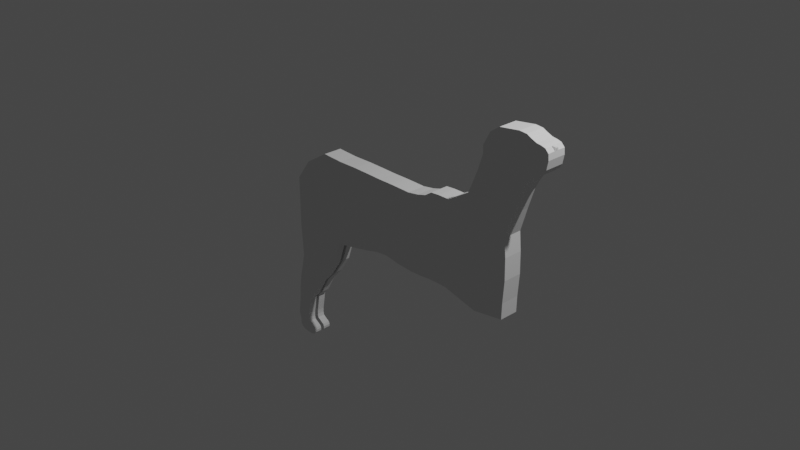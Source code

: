# Source: Cat_Test2.blend  (saved by Blender 3.3.6; exported with 4.5.12 LTS)
import bpy
from mathutils import Matrix  # noqa: F401  (used for matrix-valued properties, if any)

bpy.ops.wm.read_factory_settings(use_empty=True)
scene = bpy.context.scene
scene.name = 'Scene'

# ---- collections
col_collection = bpy.data.collections.new('Collection'); scene.collection.children.link(col_collection)

# ---- world
world_world = bpy.data.worlds.new('World'); scene.world = world_world
world_world.use_nodes = True; world_world.node_tree.nodes.clear()
_N = world_world.node_tree.nodes; _L = world_world.node_tree.links
n0 = _N.new('ShaderNodeOutputWorld'); n0.name = 'World Output'; n0.location = (300, 300)
n1 = _N.new('ShaderNodeBackground'); n1.name = 'Background'; n1.location = (10, 300)
n1.inputs[0].default_value = (0.05088, 0.05088, 0.05088, 1.0)
_L.new(n1.outputs[0], n0.inputs[0])
n0.is_active_output = True
world_world.color = (0.05088, 0.05088, 0.05088)
world_world.use_sun_shadow = False
world_world.sun_shadow_jitter_overblur = 0.0

# ---- cameras
cam_camera = bpy.data.cameras.new('Camera')
cam_camera.clip_end = 100.0
cam_camera.ortho_scale = 7.314

# ---- lights
light_light = bpy.data.lights.new('Light', 'POINT')
light_light.transmission_factor = 0.0
light_light.energy = 1000.0
light_light.shadow_soft_size = 0.1
light_light.shadow_maximum_resolution = 0.006
light_light.use_absolute_resolution = True

# ---- meshes
me_plane = bpy.data.meshes.new('Plane')
me_plane.from_pydata([(-1.482, 5.547e-08, -0.5533), (-0.827, 5.174e-08, -0.5579), (-1.481, 1.931e-08, 0.01618), (-1.307, -1.257e-08, 0.2535), (-0.7536, 5.243e-08, -0.5501), (-1.025, -3.578e-08, 0.4262), (-0.5348, 4.623e-08, -0.504), (-0.7787, -3.418e-08, 0.4143), (-0.3766, 4.163e-08, -0.4697), (-0.5493, -3.471e-08, 0.4183), (-0.2144, 3.596e-08, -0.4275), (-0.3502, -3.436e-08, 0.4156), (-0.08125, 3.436e-08, -0.4157), (-0.1814, -3.383e-08, 0.4117), (0.106, 3.808e-08, -0.4434), (0.01367, -3.401e-08, 0.413), (0.2879, 3.95e-08, -0.4539), (0.2431, -3.347e-08, 0.409), (0.4289, 3.879e-08, -0.4486), (0.3762, -3.631e-08, 0.4301), (0.5331, 3.738e-08, -0.4381), (0.4777, -4.02e-08, 0.4591), (0.632, 3.702e-08, -0.4354), (0.5581, -4.747e-08, 0.5132), (0.7599, 3.702e-08, -0.4354), (0.661, -4.853e-08, 0.5211), (1.161, 5.031e-08, -0.5343), (0.7902, -4.853e-08, 0.5211), (1.507, 4.322e-08, -0.4816), (0.9391, -5.987e-08, 0.6055), (1.511, 1.984e-08, -0.3076), (1.029, -6.695e-08, 0.6582), (1.528, -1.311e-08, -0.06235), (1.079, -8.183e-08, 0.769), (1.522, -4.499e-08, 0.1749), (1.145, -1.038e-07, 0.9324), (1.504, -7.259e-08, 0.3804), (1.204, -1.277e-07, 1.11), (1.58, -1.071e-07, 0.6375), (1.202, -1.397e-07, 1.199), (1.651, -1.368e-07, 0.8583), (1.281, -1.594e-07, 1.347), (1.701, -1.498e-07, 0.955), (1.387, -1.695e-07, 1.421), (1.743, -1.588e-07, 1.022), (1.513, -1.717e-07, 1.438), (1.794, -1.651e-07, 1.069), (1.613, -1.736e-07, 1.452), (1.855, -1.685e-07, 1.094), (1.697, -1.727e-07, 1.445), (1.901, -1.734e-07, 1.131), (1.752, -1.689e-07, 1.417), (1.931, -1.799e-07, 1.179), (1.808, -1.658e-07, 1.394), (1.948, -1.922e-07, 1.27), (1.862, -1.648e-07, 1.386), (1.943, -2.008e-07, 1.334), (1.906, -1.63e-07, 1.373), (1.944, -2.023e-07, 1.346), (1.915, -1.635e-07, 1.377), (1.943, -2.044e-07, 1.361), (1.935, -1.629e-07, 1.372), (-1.482, -0.1059, -0.5533), (-0.827, -0.1059, -0.5579), (-1.481, -0.1059, 0.01618), (-1.307, -0.1059, 0.2535), (-0.7536, -0.1059, -0.5501), (-1.025, -0.1059, 0.4262), (-0.5348, -0.1059, -0.504), (-0.7787, -0.1059, 0.4143), (-0.3766, -0.1059, -0.4697), (-0.5493, -0.1059, 0.4183), (-0.2144, -0.1059, -0.4275), (-0.3502, -0.1059, 0.4156), (-0.08125, -0.1059, -0.4157), (-0.1814, -0.1059, 0.4117), (0.106, -0.1059, -0.4434), (0.01367, -0.1059, 0.413), (0.2879, -0.1059, -0.4539), (0.2431, -0.1059, 0.409), (0.4289, -0.1059, -0.4486), (0.3762, -0.1059, 0.4301), (0.5331, -0.1059, -0.4381), (0.4777, -0.1059, 0.4591), (0.632, -0.1059, -0.4354), (0.5581, -0.1059, 0.5132), (0.7599, -0.1059, -0.4354), (0.661, -0.1059, 0.5211), (1.161, -0.1059, -0.5343), (0.7902, -0.1059, 0.5211), (1.507, -0.1059, -0.4816), (0.9391, -0.1059, 0.6055), (1.511, -0.1059, -0.3076), (1.029, -0.1059, 0.6582), (1.528, -0.1059, -0.06235), (1.079, -0.1059, 0.769), (1.522, -0.1059, 0.1749), (1.145, -0.1059, 0.9324), (1.504, -0.1059, 0.3804), (1.204, -0.1059, 1.11), (1.58, -0.1059, 0.6375), (1.202, -0.1059, 1.199), (1.651, -0.1059, 0.8583), (1.281, -0.1059, 1.347), (1.701, -0.1059, 0.955), (1.387, -0.1059, 1.421), (1.743, -0.1059, 1.022), (1.513, -0.1059, 1.438), (1.794, -0.1059, 1.069), (1.613, -0.1059, 1.452), (1.855, -0.1059, 1.094), (1.697, -0.1059, 1.445), (1.901, -0.1059, 1.131), (1.752, -0.1059, 1.417), (1.931, -0.1059, 1.179), (1.808, -0.1059, 1.394), (1.948, -0.1059, 1.27), (1.862, -0.1059, 1.386), (1.943, -0.1059, 1.334), (1.906, -0.1059, 1.373), (1.941, -0.02365, 1.349), (1.918, -0.02365, 1.374), (1.941, -0.01544, 1.363), (1.937, -0.01544, 1.37), (1.943, -2.01e-07, 1.336), (1.908, -1.631e-07, 1.374), (1.943, -0.02365, 1.336), (1.908, -0.02365, 1.374), (1.943, -2.031e-07, 1.352), (1.923, -1.633e-07, 1.375), (1.941, -0.02031, 1.354), (1.926, -0.02031, 1.372), (1.936, -0.003052, 1.372), (1.943, -0.003052, 1.361), (1.701, -0.02094, 0.955), (1.651, -0.02094, 0.8583), (0.5581, -0.02094, 0.5132), (0.661, -0.02094, 0.5211), (1.943, -0.004676, 1.346), (1.281, -0.02094, 1.347), (1.387, -0.02094, 1.421), (-0.3766, -0.02094, -0.4697), (-0.5348, -0.02094, -0.504), (1.916, -0.004676, 1.376), (1.161, -0.02094, -0.5343), (0.7599, -0.02094, -0.4354), (-0.7787, -0.02094, 0.4143), (-0.5493, -0.02094, 0.4183), (1.743, -0.02094, 1.022), (0.7902, -0.02094, 0.5211), (1.513, -0.02094, 1.438), (-0.2144, -0.02094, -0.4275), (1.507, -0.02094, -0.4816), (-0.3502, -0.02094, 0.4156), (1.794, -0.02094, 1.069), (0.9391, -0.02094, 0.6055), (1.613, -0.02094, 1.452), (-0.08125, -0.02094, -0.4157), (1.511, -0.02094, -0.3076), (-0.1814, -0.02094, 0.4117), (1.855, -0.02094, 1.094), (1.029, -0.02094, 0.6582), (1.697, -0.02094, 1.445), (0.106, -0.02094, -0.4434), (1.528, -0.02094, -0.06235), (0.01367, -0.02094, 0.413), (1.901, -0.02094, 1.131), (1.079, -0.02094, 0.769), (1.752, -0.02094, 1.417), (0.2879, -0.02094, -0.4539), (1.522, -0.02094, 0.1749), (0.2431, -0.02094, 0.409), (1.931, -0.02094, 1.179), (1.145, -0.02094, 0.9324), (1.808, -0.02094, 1.394), (0.4289, -0.02094, -0.4486), (-1.482, -0.02094, -0.5533), (-1.481, -0.02094, 0.01618), (1.504, -0.02094, 0.3804), (0.3762, -0.02094, 0.4301), (-0.827, -0.02094, -0.5579), (1.948, -0.02094, 1.27), (1.204, -0.02094, 1.11), (1.862, -0.02094, 1.386), (0.5331, -0.02094, -0.4381), (-1.307, -0.02094, 0.2535), (1.58, -0.02094, 0.6375), (0.4777, -0.02094, 0.4591), (1.943, -0.02094, 1.334), (1.202, -0.02094, 1.199), (-0.7536, -0.02094, -0.5501), (1.906, -0.02094, 1.373), (0.632, -0.02094, -0.4354), (-1.025, -0.02094, 0.4262), (1.908, -0.004676, 1.374), (1.943, -0.004676, 1.336), (1.924, -0.004016, 1.374), (1.943, -0.004016, 1.352), (-1.456, -0.1059, -0.9355), (-0.9243, -0.1059, -0.8488), (-1.456, -0.02094, -0.9355), (-0.9243, -0.02094, -0.8488), (-1.499, -0.1059, -1.128), (-1.056, -0.1059, -1.051), (-1.499, -0.02094, -1.128), (-1.056, -0.02094, -1.051), (-1.523, -0.1059, -1.221), (-1.183, -0.1059, -1.187), (-1.523, -0.02094, -1.221), (-1.183, -0.02094, -1.187), (-1.53, -0.1059, -1.272), (-1.306, -0.1059, -1.406), (-1.53, -0.02094, -1.272), (-1.306, -0.02094, -1.406), (-1.548, -0.1059, -1.397), (-1.366, -0.1059, -1.465), (-1.548, -0.02094, -1.397), (-1.366, -0.02094, -1.465), (-1.555, -0.1059, -1.53), (-1.38, -0.1059, -1.561), (-1.555, -0.02094, -1.53), (-1.38, -0.02094, -1.561), (-1.573, -0.1059, -1.666), (-1.404, -0.1059, -1.695), (-1.573, -0.02094, -1.666), (-1.404, -0.02094, -1.695), (-1.582, -0.1059, -1.726), (-1.406, -0.1059, -1.749), (-1.582, -0.02094, -1.726), (-1.406, -0.02094, -1.749), (-1.574, -0.1059, -1.765), (-1.398, -0.1059, -1.788), (-1.574, -0.02094, -1.765), (-1.398, -0.02094, -1.788), (-1.558, -0.1059, -1.811), (-1.353, -0.1059, -1.817), (-1.558, -0.02094, -1.811), (-1.353, -0.02094, -1.817), (-1.561, -0.1059, -1.849), (-1.314, -0.1059, -1.842), (-1.561, -0.02094, -1.849), (-1.314, -0.02094, -1.842), (-1.554, -0.1059, -1.886), (-1.302, -0.1059, -1.87), (-1.554, -0.02094, -1.886), (-1.302, -0.02094, -1.87), (-1.525, -0.1059, -1.918), (-1.305, -0.1059, -1.901), (-1.525, -0.02094, -1.918), (-1.305, -0.02094, -1.901), (-1.489, -0.1059, -1.933), (-1.321, -0.1059, -1.923), (-1.489, -0.02094, -1.933), (-1.321, -0.02094, -1.923), (-1.429, -0.1059, -1.94), (-1.361, -0.1059, -1.939), (-1.429, -0.02094, -1.94), (-1.361, -0.02094, -1.939)], [], [(62, 63, 65, 64), (65, 63, 66, 67), (67, 66, 68, 69), (69, 68, 70, 71), (71, 70, 72, 73), (73, 72, 74, 75), (75, 74, 76, 77), (77, 76, 78, 79), (79, 78, 80, 81), (81, 80, 82, 83), (83, 82, 84, 85), (85, 84, 86, 87), (87, 86, 88, 89), (89, 88, 90, 91), (91, 90, 92, 93), (93, 92, 94, 95), (95, 94, 96, 97), (97, 96, 98, 99), (99, 98, 100, 101), (101, 100, 102, 103), (103, 102, 104, 105), (105, 104, 106, 107), (107, 106, 108, 109), (109, 108, 110, 111), (111, 110, 112, 113), (113, 112, 114, 115), (115, 114, 116, 117), (117, 116, 118, 119), (127, 126, 120, 121), (131, 130, 122, 123), (133, 132, 123, 122), (135, 134, 104, 102), (137, 136, 85, 87), (197, 133, 122, 130), (140, 139, 103, 105), (142, 141, 70, 68), (196, 143, 121, 131), (145, 144, 88, 86), (147, 146, 69, 71), (134, 148, 106, 104), (149, 137, 87, 89), (150, 140, 105, 107), (141, 151, 72, 70), (144, 152, 90, 88), (153, 147, 71, 73), (148, 154, 108, 106), (155, 149, 89, 91), (156, 150, 107, 109), (151, 157, 74, 72), (152, 158, 92, 90), (159, 153, 73, 75), (154, 160, 110, 108), (161, 155, 91, 93), (162, 156, 109, 111), (157, 163, 76, 74), (158, 164, 94, 92), (165, 159, 75, 77), (160, 166, 112, 110), (167, 161, 93, 95), (168, 162, 111, 113), (163, 169, 78, 76), (164, 170, 96, 94), (171, 165, 77, 79), (166, 172, 114, 112), (173, 167, 95, 97), (174, 168, 113, 115), (169, 175, 80, 78), (177, 176, 62, 64), (170, 178, 98, 96), (179, 171, 79, 81), (180, 63, 199, 201), (172, 181, 116, 114), (182, 173, 97, 99), (183, 174, 115, 117), (175, 184, 82, 80), (185, 177, 64, 65), (178, 186, 100, 98), (187, 179, 81, 83), (181, 188, 118, 116), (189, 182, 99, 101), (180, 190, 66, 63), (191, 183, 117, 119), (184, 192, 84, 82), (193, 185, 65, 67), (186, 135, 102, 100), (136, 187, 83, 85), (195, 138, 120, 126), (139, 189, 101, 103), (190, 142, 68, 66), (194, 191, 119, 127), (192, 145, 86, 84), (146, 193, 67, 69), (143, 194, 127, 121), (188, 195, 126, 118), (119, 118, 126, 127), (132, 196, 131, 123), (138, 197, 130, 120), (121, 120, 130, 131), (58, 128, 197, 138), (61, 129, 196, 132), (56, 124, 195, 188), (59, 125, 194, 143), (7, 5, 193, 146), (22, 24, 145, 192), (125, 57, 191, 194), (4, 6, 142, 190), (41, 39, 189, 139), (124, 58, 138, 195), (23, 21, 187, 136), (38, 40, 135, 186), (5, 3, 185, 193), (20, 22, 192, 184), (57, 55, 183, 191), (1, 4, 190, 180), (39, 37, 182, 189), (54, 56, 188, 181), (21, 19, 179, 187), (36, 38, 186, 178), (3, 2, 177, 185), (18, 20, 184, 175), (55, 53, 174, 183), (37, 35, 173, 182), (52, 54, 181, 172), (0, 1, 180, 176), (19, 17, 171, 179), (34, 36, 178, 170), (2, 0, 176, 177), (16, 18, 175, 169), (53, 51, 168, 174), (35, 33, 167, 173), (50, 52, 172, 166), (17, 15, 165, 171), (32, 34, 170, 164), (14, 16, 169, 163), (51, 49, 162, 168), (33, 31, 161, 167), (48, 50, 166, 160), (15, 13, 159, 165), (30, 32, 164, 158), (12, 14, 163, 157), (49, 47, 156, 162), (31, 29, 155, 161), (46, 48, 160, 154), (13, 11, 153, 159), (28, 30, 158, 152), (10, 12, 157, 151), (47, 45, 150, 156), (29, 27, 149, 155), (44, 46, 154, 148), (11, 9, 147, 153), (26, 28, 152, 144), (8, 10, 151, 141), (45, 43, 140, 150), (27, 25, 137, 149), (42, 44, 148, 134), (9, 7, 146, 147), (24, 26, 144, 145), (129, 59, 143, 196), (6, 8, 141, 142), (43, 41, 139, 140), (128, 60, 133, 197), (25, 23, 136, 137), (40, 42, 134, 135), (60, 61, 132, 133), (201, 199, 203, 205), (176, 180, 201, 200), (62, 176, 200, 198), (63, 62, 198, 199), (202, 204, 208, 206), (199, 198, 202, 203), (200, 201, 205, 204), (198, 200, 204, 202), (209, 207, 211, 213), (205, 203, 207, 209), (203, 202, 206, 207), (204, 205, 209, 208), (212, 213, 217, 216), (207, 206, 210, 211), (208, 209, 213, 212), (206, 208, 212, 210), (217, 215, 219, 221), (210, 212, 216, 214), (213, 211, 215, 217), (211, 210, 214, 215), (221, 219, 223, 225), (215, 214, 218, 219), (216, 217, 221, 220), (214, 216, 220, 218), (224, 225, 229, 228), (219, 218, 222, 223), (220, 221, 225, 224), (218, 220, 224, 222), (229, 227, 231, 233), (222, 224, 228, 226), (225, 223, 227, 229), (223, 222, 226, 227), (233, 231, 235, 237), (227, 226, 230, 231), (228, 229, 233, 232), (226, 228, 232, 230), (236, 237, 241, 240), (231, 230, 234, 235), (232, 233, 237, 236), (230, 232, 236, 234), (241, 239, 243, 245), (234, 236, 240, 238), (237, 235, 239, 241), (235, 234, 238, 239), (243, 242, 246, 247), (239, 238, 242, 243), (240, 241, 245, 244), (238, 240, 244, 242), (248, 249, 253, 252), (244, 245, 249, 248), (242, 244, 248, 246), (245, 243, 247, 249), (253, 251, 255, 257), (246, 248, 252, 250), (249, 247, 251, 253), (247, 246, 250, 251), (256, 257, 255, 254), (251, 250, 254, 255), (252, 253, 257, 256), (250, 252, 256, 254)])
_k = {(60, 61): 0.3098, (66, 67): 0.03529, (68, 69): 0.03529, (70, 71): 0.03529, (72, 73): 0.03529, (74, 75): 0.24314, (76, 77): 0.24314, (78, 79): 0.24314, (88, 89): 0.10196, (90, 91): 0.10196, (92, 93): 0.3098, (94, 95): 0.3098, (96, 97): 0.3098, (98, 99): 0.3098, (100, 101): 0.3098, (102, 103): 0.3098, (104, 105): 0.3098, (106, 107): 0.3098, (108, 109): 0.3098, (110, 111): 0.3098, (112, 113): 0.3098, (114, 115): 0.3098, (116, 117): 0.3098, (118, 119): 0.3098, (120, 121): 0.3098, (122, 123): 0.3098}
me_plane.attributes.new('crease_edge', 'FLOAT', 'EDGE').data.foreach_set('value', [_k.get((min(e.vertices), max(e.vertices)), 0.0) for e in me_plane.edges])
_uv = me_plane.uv_layers.new(name='UVMap')
_uv.uv.foreach_set('vector', [0.0, 0.0, 1.0, 0.0, 1.0, 1.0, 0.0, 1.0, 1.0, 1.0, 1.0, 0.0, 1.0, 0.0, 1.0, 1.0, 1.0, 1.0, 1.0, 0.0, 1.0, 0.0, 1.0, 1.0, 1.0, 1.0, 1.0, 0.0, 1.0, 0.0, 1.0, 1.0, 1.0, 1.0, 1.0, 0.0, 1.0, 0.0, 1.0, 1.0, 1.0, 1.0, 1.0, 0.0, 1.0, 0.0, 1.0, 1.0, 1.0, 1.0, 1.0, 0.0, 1.0, 0.0, 1.0, 1.0, 1.0, 1.0, 1.0, 0.0, 1.0, 0.0, 1.0, 1.0, 1.0, 1.0, 1.0, 0.0, 1.0, 0.0, 1.0, 1.0, 1.0, 1.0, 1.0, 0.0, 1.0, 0.0, 1.0, 1.0, 1.0, 1.0, 1.0, 0.0, 1.0, 0.0, 1.0, 1.0, 1.0, 1.0, 1.0, 0.0, 1.0, 0.0, 1.0, 1.0, 1.0, 1.0, 1.0, 0.0, 1.0, 0.0, 1.0, 1.0, 1.0, 1.0, 1.0, 0.0, 1.0, 0.0, 1.0, 1.0, 1.0, 1.0, 1.0, 0.0, 1.0, 0.0, 1.0, 1.0, 1.0, 1.0, 1.0, 0.0, 1.0, 0.0, 1.0, 1.0, 1.0, 1.0, 1.0, 0.0, 1.0, 0.0, 1.0, 1.0, 1.0, 1.0, 1.0, 0.0, 1.0, 0.0, 1.0, 1.0, 1.0, 1.0, 1.0, 0.0, 1.0, 0.0, 1.0, 1.0, 1.0, 1.0, 1.0, 0.0, 1.0, 0.0, 1.0, 1.0, 1.0, 1.0, 1.0, 0.0, 1.0, 0.0, 1.0, 1.0, 1.0, 1.0, 1.0, 0.0, 1.0, 0.0, 1.0, 1.0, 1.0, 1.0, 1.0, 0.0, 1.0, 0.0, 1.0, 1.0, 1.0, 1.0, 1.0, 0.0, 1.0, 0.0, 1.0, 1.0, 1.0, 1.0, 1.0, 0.0, 1.0, 0.0, 1.0, 1.0, 1.0, 1.0, 1.0, 0.0, 1.0, 0.0, 1.0, 1.0, 1.0, 1.0, 1.0, 0.0, 1.0, 0.0, 1.0, 1.0, 1.0, 1.0, 1.0, 0.0, 1.0, 0.0, 1.0, 1.0, 1.0, 1.003, 1.0, -0.002784, 1.0, 0.0, 1.0, 1.0, 1.0, 1.005, 1.0, -0.005023, 1.0, 0.0, 1.0, 1.0, 1.0, -0.02031, 1.0, 1.02, 1.0, 1.0, 1.0, 0.0, 1.0, 0.0, 1.0, 0.0, 1.0, 0.0, 1.0, 0.0, 1.0, 1.0, 1.0, 1.0, 1.0, 1.0, 1.0, 1.0, 1.0, -0.00146, 1.0, -0.02031, 1.0, 0.0, 1.0, -0.005023, 1.0, 1.0, 1.0, 1.0, 1.0, 1.0, 1.0, 1.0, 1.0, 0.0, 1.0, 0.0, 1.0, 0.0, 1.0, 0.0, 1.0, 1.001, 1.0, 0.9996, 1.0, 1.0, 1.0, 1.005, 1.0, 0.0, 1.0, 0.0, 1.0, 0.0, 1.0, 0.0, 1.0, 1.0, 1.0, 1.0, 1.0, 1.0, 1.0, 1.0, 1.0, 0.0, 1.0, 0.0, 1.0, 0.0, 1.0, 0.0, 1.0, 1.0, 1.0, 1.0, 1.0, 1.0, 1.0, 1.0, 1.0, 1.0, 1.0, 1.0, 1.0, 1.0, 1.0, 1.0, 1.0, 0.0, 1.0, 0.0, 1.0, 0.0, 1.0, 0.0, 1.0, 0.0, 1.0, 0.0, 1.0, 0.0, 1.0, 0.0, 1.0, 1.0, 1.0, 1.0, 1.0, 1.0, 1.0, 1.0, 1.0, 0.0, 1.0, 0.0, 1.0, 0.0, 1.0, 0.0, 1.0, 1.0, 1.0, 1.0, 1.0, 1.0, 1.0, 1.0, 1.0, 1.0, 1.0, 1.0, 1.0, 1.0, 1.0, 1.0, 1.0, 0.0, 1.0, 0.0, 1.0, 0.0, 1.0, 0.0, 1.0, 0.0, 1.0, 0.0, 1.0, 0.0, 1.0, 0.0, 1.0, 1.0, 1.0, 1.0, 1.0, 1.0, 1.0, 1.0, 1.0, 0.0, 1.0, 0.0, 1.0, 0.0, 1.0, 0.0, 1.0, 1.0, 1.0, 1.0, 1.0, 1.0, 1.0, 1.0, 1.0, 1.0, 1.0, 1.0, 1.0, 1.0, 1.0, 1.0, 1.0, 0.0, 1.0, 0.0, 1.0, 0.0, 1.0, 0.0, 1.0, 0.0, 1.0, 0.0, 1.0, 0.0, 1.0, 0.0, 1.0, 1.0, 1.0, 1.0, 1.0, 1.0, 1.0, 1.0, 1.0, 0.0, 1.0, 0.0, 1.0, 0.0, 1.0, 0.0, 1.0, 1.0, 1.0, 1.0, 1.0, 1.0, 1.0, 1.0, 1.0, 1.0, 1.0, 1.0, 1.0, 1.0, 1.0, 1.0, 1.0, 0.0, 1.0, 0.0, 1.0, 0.0, 1.0, 0.0, 1.0, 0.0, 1.0, 0.0, 1.0, 0.0, 1.0, 0.0, 1.0, 1.0, 1.0, 1.0, 1.0, 1.0, 1.0, 1.0, 1.0, 0.0, 1.0, 0.0, 1.0, 0.0, 1.0, 0.0, 1.0, 1.0, 1.0, 1.0, 1.0, 1.0, 1.0, 1.0, 1.0, 1.0, 1.0, 1.0, 1.0, 1.0, 1.0, 1.0, 1.0, 0.0, 1.0, 0.0, 1.0, 0.0, 1.0, 0.0, 0.0, 1.0, 0.0, 0.0, 0.0, 0.0, 0.0, 1.0, 1.0, 0.0, 1.0, 0.0, 1.0, 0.0, 1.0, 0.0, 1.0, 1.0, 1.0, 1.0, 1.0, 1.0, 1.0, 1.0, 1.0, 0.0, 1.0, 0.0, 1.0, 0.0, 1.0, 0.0, 1.0, 0.0, 1.0, 0.0, 1.0, 0.0, 1.0, 0.0, 1.0, 1.0, 1.0, 1.0, 1.0, 1.0, 1.0, 1.0, 1.0, 1.0, 1.0, 1.0, 1.0, 1.0, 1.0, 1.0, 1.0, 0.0, 1.0, 0.0, 1.0, 0.0, 1.0, 0.0, 1.0, 1.0, 0.0, 1.0, 0.0, 1.0, 1.0, 1.0, 1.0, 0.0, 1.0, 0.0, 1.0, 0.0, 1.0, 0.0, 1.0, 1.0, 1.0, 1.0, 1.0, 1.0, 1.0, 1.0, 1.0, 0.0, 1.0, 0.002436, 1.0, 0.0, 1.0, 0.0, 1.0, 1.0, 1.0, 1.0, 1.0, 1.0, 1.0, 1.0, 1.0, 0.0, 1.0, 0.0, 1.0, 0.0, 1.0, 0.0, 1.0, 0.9969, 1.0, 1.0, 1.0, 1.0, 1.0, 1.0, 1.0, 0.0, 1.0, 0.0, 1.0, 0.0, 1.0, 0.0, 1.0, 1.0, 1.0, 1.0, 1.0, 1.0, 1.0, 1.0, 1.0, 0.0, 1.0, 0.0, 1.0, 0.0, 1.0, 0.0, 1.0, 1.0, 1.0, 1.0, 1.0, 1.0, 1.0, 1.0, 1.0, -0.0006586, 1.0, 0.0004419, 1.0, 0.0, 1.0, -0.002784, 1.0, 1.0, 1.0, 1.0, 1.0, 1.0, 1.0, 1.0, 1.0, 0.0, 1.0, 0.0, 1.0, 0.0, 1.0, 0.0, 1.0, 1.001, 1.0, 0.9969, 1.0, 1.0, 1.0, 1.003, 1.0, 0.0, 1.0, 0.0, 1.0, 0.0, 1.0, 0.0, 1.0, 1.0, 1.0, 1.0, 1.0, 1.0, 1.0, 1.0, 1.0, 0.9996, 1.0, 1.001, 1.0, 1.003, 1.0, 1.0, 1.0, 0.002436, 1.0, -0.0006586, 1.0, -0.002784, 1.0, 0.0, 1.0, 1.0, 1.0, 0.0, 1.0, -0.002784, 1.0, 1.003, 1.0, 1.02, 1.0, 1.001, 1.0, 1.005, 1.0, 1.0, 1.0, 0.0004419, 1.0, -0.00146, 1.0, -0.005023, 1.0, 0.0, 1.0, 1.0, 1.0, 0.0, 1.0, -0.005023, 1.0, 1.005, 1.0, 0.0, 1.0, 0.0, 1.0, -0.00146, 1.0, 0.0004419, 1.0, 1.0, 1.0, 1.0, 1.0, 1.001, 1.0, 1.02, 1.0, 0.0, 1.0, 0.0, 1.0, -0.0006586, 1.0, 0.002436, 1.0, 1.0, 1.0, 1.0, 1.0, 1.001, 1.0, 0.9996, 1.0, 1.0, 1.0, 1.0, 1.0, 1.0, 1.0, 1.0, 1.0, 0.0, 1.0, 0.0, 1.0, 0.0, 1.0, 0.0, 1.0, 1.0, 1.0, 1.0, 1.0, 0.9969, 1.0, 1.001, 1.0, 0.0, 1.0, 0.0, 1.0, 0.0, 1.0, 0.0, 1.0, 1.0, 1.0, 1.0, 1.0, 1.0, 1.0, 1.0, 1.0, 0.0, 1.0, 0.0, 1.0, 0.0004419, 1.0, -0.0006586, 1.0, 1.0, 1.0, 1.0, 1.0, 1.0, 1.0, 1.0, 1.0, 0.0, 1.0, 0.0, 1.0, 0.0, 1.0, 0.0, 1.0, 1.0, 1.0, 1.0, 1.0, 1.0, 1.0, 1.0, 1.0, 0.0, 1.0, 0.0, 1.0, 0.0, 1.0, 0.0, 1.0, 1.0, 1.0, 1.0, 1.0, 1.0, 1.0, 0.9969, 1.0, 0.0, 1.0, 0.0, 1.0, 0.0, 1.0, 0.0, 1.0, 1.0, 1.0, 1.0, 1.0, 1.0, 1.0, 1.0, 1.0, 0.0, 1.0, 0.0, 1.0, 0.002436, 1.0, 0.0, 1.0, 1.0, 1.0, 1.0, 1.0, 1.0, 1.0, 1.0, 1.0, 0.0, 1.0, 0.0, 1.0, 0.0, 1.0, 0.0, 1.0, 1.0, 0.0, 1.0, 0.0, 1.0, 1.0, 1.0, 1.0, 0.0, 1.0, 0.0, 1.0, 0.0, 1.0, 0.0, 1.0, 1.0, 1.0, 1.0, 1.0, 1.0, 1.0, 1.0, 1.0, 1.0, 1.0, 1.0, 1.0, 1.0, 1.0, 1.0, 1.0, 0.0, 1.0, 0.0, 1.0, 0.0, 1.0, 0.0, 0.0, 0.0, 1.0, 0.0, 1.0, 0.0, 0.0, 0.0, 1.0, 1.0, 1.0, 1.0, 1.0, 1.0, 1.0, 1.0, 1.0, 0.0, 1.0, 0.0, 1.0, 0.0, 1.0, 0.0, 0.0, 1.0, 0.0, 0.0, 0.0, 0.0, 0.0, 1.0, 1.0, 0.0, 1.0, 0.0, 1.0, 0.0, 1.0, 0.0, 1.0, 1.0, 1.0, 1.0, 1.0, 1.0, 1.0, 1.0, 1.0, 1.0, 1.0, 1.0, 1.0, 1.0, 1.0, 1.0, 1.0, 0.0, 1.0, 0.0, 1.0, 0.0, 1.0, 0.0, 1.0, 1.0, 1.0, 1.0, 1.0, 1.0, 1.0, 1.0, 1.0, 0.0, 1.0, 0.0, 1.0, 0.0, 1.0, 0.0, 1.0, 0.0, 1.0, 0.0, 1.0, 0.0, 1.0, 0.0, 1.0, 1.0, 1.0, 1.0, 1.0, 1.0, 1.0, 1.0, 1.0, 1.0, 1.0, 1.0, 1.0, 1.0, 1.0, 1.0, 1.0, 0.0, 1.0, 0.0, 1.0, 0.0, 1.0, 0.0, 1.0, 1.0, 1.0, 1.0, 1.0, 1.0, 1.0, 1.0, 1.0, 0.0, 1.0, 0.0, 1.0, 0.0, 1.0, 0.0, 1.0, 0.0, 1.0, 0.0, 1.0, 0.0, 1.0, 0.0, 1.0, 1.0, 1.0, 1.0, 1.0, 1.0, 1.0, 1.0, 1.0, 1.0, 1.0, 1.0, 1.0, 1.0, 1.0, 1.0, 1.0, 0.0, 1.0, 0.0, 1.0, 0.0, 1.0, 0.0, 1.0, 1.0, 1.0, 1.0, 1.0, 1.0, 1.0, 1.0, 1.0, 0.0, 1.0, 0.0, 1.0, 0.0, 1.0, 0.0, 1.0, 0.0, 1.0, 0.0, 1.0, 0.0, 1.0, 0.0, 1.0, 1.0, 1.0, 1.0, 1.0, 1.0, 1.0, 1.0, 1.0, 1.0, 1.0, 1.0, 1.0, 1.0, 1.0, 1.0, 1.0, 0.0, 1.0, 0.0, 1.0, 0.0, 1.0, 0.0, 1.0, 1.0, 1.0, 1.0, 1.0, 1.0, 1.0, 1.0, 1.0, 0.0, 1.0, 0.0, 1.0, 0.0, 1.0, 0.0, 1.0, 0.0, 1.0, 0.0, 1.0, 0.0, 1.0, 0.0, 1.0, 1.0, 1.0, 1.0, 1.0, 1.0, 1.0, 1.0, 1.0, 1.0, 1.0, 1.0, 1.0, 1.0, 1.0, 1.0, 1.0, 0.0, 1.0, 0.0, 1.0, 0.0, 1.0, 0.0, 1.0, 1.0, 1.0, 1.0, 1.0, 1.0, 1.0, 1.0, 1.0, 0.0, 1.0, 0.0, 1.0, 0.0, 1.0, 0.0, 1.0, 1.0, 1.0, 1.0, 1.0, 0.9996, 1.0, 1.001, 1.0, 0.0, 1.0, 0.0, 1.0, 0.0, 1.0, 0.0, 1.0, 1.0, 1.0, 1.0, 1.0, 1.0, 1.0, 1.0, 1.0, 0.0, 1.0, 0.0, 1.0, -0.02031, 1.0, -0.00146, 1.0, 1.0, 1.0, 1.0, 1.0, 1.0, 1.0, 1.0, 1.0, 0.0, 1.0, 0.0, 1.0, 0.0, 1.0, 0.0, 1.0, 0.0, 1.0, 1.0, 1.0, 1.02, 1.0, -0.02031, 1.0, 0.0, 1.0, 0.0, 1.0, 0.0, 1.0, 0.0, 0.0, 0.0, 1.0, 0.0, 1.0, 0.0, 0.0, 0.0, 0.0, 0.0, 0.0, 0.0, 0.0, 0.0, 0.0, 0.0, 1.0, 0.0, 0.0, 0.0, 0.0, 0.0, 1.0, 0.0, 0.0, 0.0, 0.0, 0.0, 0.0, 0.0, 0.0, 0.0, 1.0, 0.0, 0.0, 0.0, 0.0, 0.0, 1.0, 0.0, 0.0, 0.0, 1.0, 0.0, 1.0, 0.0, 0.0, 0.0, 0.0, 0.0, 0.0, 0.0, 0.0, 0.0, 0.0, 0.0, 1.0, 0.0, 1.0, 0.0, 1.0, 0.0, 1.0, 0.0, 1.0, 0.0, 1.0, 0.0, 1.0, 0.0, 1.0, 0.0, 1.0, 0.0, 0.0, 0.0, 0.0, 0.0, 1.0, 0.0, 0.0, 0.0, 1.0, 0.0, 1.0, 0.0, 0.0, 0.0, 0.0, 0.0, 1.0, 0.0, 1.0, 0.0, 0.0, 0.0, 1.0, 0.0, 0.0, 0.0, 0.0, 0.0, 1.0, 0.0, 0.0, 0.0, 1.0, 0.0, 1.0, 0.0, 0.0, 0.0, 0.0, 0.0, 0.0, 0.0, 0.0, 0.0, 0.0, 0.0, 1.0, 0.0, 1.0, 0.0, 1.0, 0.0, 1.0, 0.0, 0.0, 0.0, 0.0, 0.0, 0.0, 0.0, 0.0, 0.0, 1.0, 0.0, 1.0, 0.0, 1.0, 0.0, 1.0, 0.0, 1.0, 0.0, 0.0, 0.0, 0.0, 0.0, 1.0, 0.0, 1.0, 0.0, 1.0, 0.0, 1.0, 0.0, 1.0, 0.0, 1.0, 0.0, 0.0, 0.0, 0.0, 0.0, 1.0, 0.0, 0.0, 0.0, 1.0, 0.0, 1.0, 0.0, 0.0, 0.0, 0.0, 0.0, 0.0, 0.0, 0.0, 0.0, 0.0, 0.0, 0.0, 0.0, 1.0, 0.0, 1.0, 0.0, 0.0, 0.0, 1.0, 0.0, 0.0, 0.0, 0.0, 0.0, 1.0, 0.0, 0.0, 0.0, 1.0, 0.0, 1.0, 0.0, 0.0, 0.0, 0.0, 0.0, 0.0, 0.0, 0.0, 0.0, 0.0, 0.0, 1.0, 0.0, 1.0, 0.0, 1.0, 0.0, 1.0, 0.0, 0.0, 0.0, 0.0, 0.0, 0.0, 0.0, 0.0, 0.0, 1.0, 0.0, 1.0, 0.0, 1.0, 0.0, 1.0, 0.0, 1.0, 0.0, 0.0, 0.0, 0.0, 0.0, 1.0, 0.0, 1.0, 0.0, 1.0, 0.0, 1.0, 0.0, 1.0, 0.0, 1.0, 0.0, 0.0, 0.0, 0.0, 0.0, 1.0, 0.0, 0.0, 0.0, 1.0, 0.0, 1.0, 0.0, 0.0, 0.0, 0.0, 0.0, 0.0, 0.0, 0.0, 0.0, 0.0, 0.0, 0.0, 0.0, 1.0, 0.0, 1.0, 0.0, 0.0, 0.0, 1.0, 0.0, 0.0, 0.0, 0.0, 0.0, 1.0, 0.0, 0.0, 0.0, 1.0, 0.0, 1.0, 0.0, 0.0, 0.0, 0.0, 0.0, 0.0, 0.0, 0.0, 0.0, 0.0, 0.0, 1.0, 0.0, 1.0, 0.0, 1.0, 0.0, 1.0, 0.0, 0.0, 0.0, 0.0, 0.0, 0.0, 0.0, 0.0, 0.0, 1.0, 0.0, 1.0, 0.0, 1.0, 0.0, 1.0, 0.0, 1.0, 0.0, 0.0, 0.0, 0.0, 0.0, 1.0, 0.0, 1.0, 0.0, 0.0, 0.0, 0.0, 0.0, 1.0, 0.0, 1.0, 0.0, 0.0, 0.0, 0.0, 0.0, 1.0, 0.0, 0.0, 0.0, 1.0, 0.0, 1.0, 0.0, 0.0, 0.0, 0.0, 0.0, 0.0, 0.0, 0.0, 0.0, 0.0, 0.0, 0.0, 0.0, 1.0, 0.0, 1.0, 0.0, 0.0, 0.0, 0.0, 0.0, 1.0, 0.0, 1.0, 0.0, 0.0, 0.0, 0.0, 0.0, 0.0, 0.0, 0.0, 0.0, 0.0, 0.0, 1.0, 0.0, 1.0, 0.0, 1.0, 0.0, 1.0, 0.0, 1.0, 0.0, 1.0, 0.0, 1.0, 0.0, 1.0, 0.0, 0.0, 0.0, 0.0, 0.0, 0.0, 0.0, 0.0, 0.0, 1.0, 0.0, 1.0, 0.0, 1.0, 0.0, 1.0, 0.0, 1.0, 0.0, 0.0, 0.0, 0.0, 0.0, 1.0, 0.0, 0.0, 0.0, 1.0, 0.0, 1.0, 0.0, 0.0, 0.0, 1.0, 0.0, 0.0, 0.0, 0.0, 0.0, 1.0, 0.0, 0.0, 0.0, 1.0, 0.0, 1.0, 0.0, 0.0, 0.0, 0.0, 0.0, 0.0, 0.0, 0.0, 0.0, 0.0, 0.0])
me_plane.update()

# ---- objects
ob_light = bpy.data.objects.new('Light', light_light)
ob_camera = bpy.data.objects.new('Camera', cam_camera)
ob_empty = bpy.data.objects.new('Empty', None)
ob_plane = bpy.data.objects.new('Plane', me_plane)

# ---- transforms, parenting, visibility, modifiers, constraints
ob_light.location = (4.076, 1.005, 5.904)
ob_light.rotation_euler = (0.6503, 0.05522, 1.866)
ob_light.lock_rotations_4d = False
ob_light.empty_display_type = 'ARROWS'
ob_light.color = (0.0, 0.0, 0.0, 0.0)
ob_light.lineart.crease_threshold = 0.0
ob_camera.location = (7.359, -6.926, 4.958)
ob_camera.rotation_euler = (1.109, 0.0, 0.8149)
ob_camera.lock_rotations_4d = False
ob_camera.empty_display_type = 'ARROWS'
ob_camera.color = (0.0, 0.0, 0.0, 0.0)
ob_camera.display_type = 'WIRE'
ob_camera.lineart.crease_threshold = 0.0
ob_empty.location = (-0.05577, -7.273e-08, 0.5413)
ob_empty.rotation_euler = (1.571, -0.0, 0.0)
ob_empty.empty_display_type = 'IMAGE'
ob_empty.empty_display_size = 5.0
ob_empty.empty_image_depth = 'BACK'
ob_empty.empty_image_side = 'FRONT'
ob_plane.location = (0.0, 0.0, 0.0)
_m = ob_plane.modifiers.new('Mirror', 'MIRROR')
_m.use_axis = (False, True, False)

# ---- collection membership
col_collection.objects.link(ob_light)
col_collection.objects.link(ob_camera)
col_collection.objects.link(ob_empty)
col_collection.objects.link(ob_plane)

# ---- scene / render settings (as saved in the file)
scene.camera = ob_camera
scene.frame_start = 1; scene.frame_end = 250; scene.frame_set(1)
scene.render.engine = 'BLENDER_EEVEE_NEXT'
scene.cycles.sampling_pattern = 'TABULATED_SOBOL'
scene.cycles.use_light_tree = False
scene.view_settings.view_transform = 'Filmic'
bpy.context.view_layer.update()
